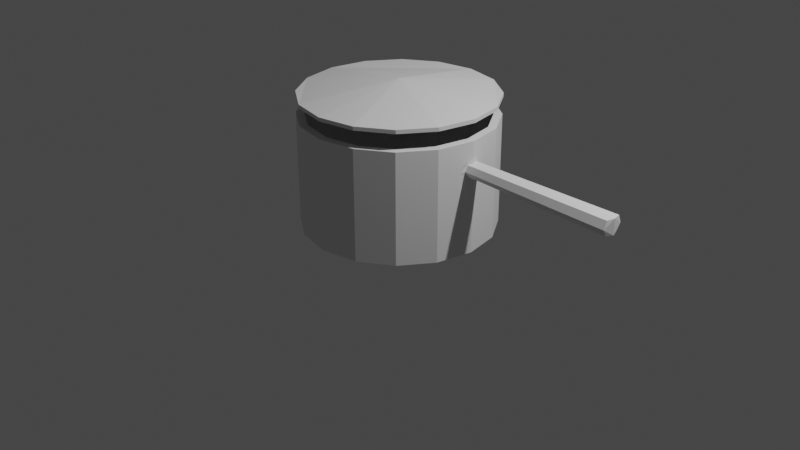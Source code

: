 # Source: panela.blend  (saved by Blender 2.80.75; exported with 4.5.12 LTS)
import bpy
from mathutils import Matrix  # noqa: F401  (used for matrix-valued properties, if any)

bpy.ops.wm.read_factory_settings(use_empty=True)
scene = bpy.context.scene
scene.name = 'Scene'

# ---- collections
col_collection = bpy.data.collections.new('Collection'); scene.collection.children.link(col_collection)

# ---- world
world_world = bpy.data.worlds.new('World'); scene.world = world_world
world_world.use_nodes = True; world_world.node_tree.nodes.clear()
_N = world_world.node_tree.nodes; _L = world_world.node_tree.links
n0 = _N.new('ShaderNodeOutputWorld'); n0.name = 'World Output'; n0.location = (300, 300)
n1 = _N.new('ShaderNodeBackground'); n1.name = 'Background'; n1.location = (10, 300)
n1.inputs[0].default_value = (0.05088, 0.05088, 0.05088, 1.0)
_L.new(n1.outputs[0], n0.inputs[0])
n0.is_active_output = True
world_world.color = (0.05088, 0.05088, 0.05088)
world_world.use_sun_shadow = False
world_world.sun_shadow_jitter_overblur = 0.0

# ---- cameras
cam_camera = bpy.data.cameras.new('Camera')
cam_camera.clip_end = 100.0
cam_camera.ortho_scale = 7.314

# ---- lights
light_light = bpy.data.lights.new('Light', 'POINT')
light_light.transmission_factor = 0.0
light_light.energy = 1000.0
light_light.shadow_soft_size = 0.1
light_light.shadow_maximum_resolution = 0.006
light_light.use_absolute_resolution = True

# ---- meshes
me_circle = bpy.data.meshes.new('Circle')
me_circle.from_pydata([(0.0, 1.0, 0.0), (-0.3827, 0.9239, 0.0), (-0.7071, 0.7071, 0.0), (-0.9239, 0.3827, 0.0), (-1.0, -4.371e-08, 0.0), (-0.9239, -0.3827, 0.0), (-0.7071, -0.7071, 0.0), (-0.3827, -0.9239, 0.0), (-1.51e-07, -1.0, 0.0), (0.3827, -0.9239, 0.0), (0.7071, -0.7071, 0.0), (0.9239, -0.3827, 0.0), (1.0, 1.192e-08, 0.0), (0.9239, 0.3827, 0.0), (0.7071, 0.7071, 0.0), (0.3827, 0.9239, 0.0), (0.0, 1.0, 0.0), (-0.3827, 0.9239, 0.0), (-0.7071, 0.7071, 0.0), (-0.9239, 0.3827, 0.0), (-1.0, -4.371e-08, 0.0), (-0.9239, -0.3827, 0.0), (-0.7071, -0.7071, 0.0), (-0.3827, -0.9239, 0.0), (-1.51e-07, -1.0, 0.0), (0.3827, -0.9239, 0.0), (0.7071, -0.7071, 0.0), (0.9239, -0.3827, 0.0), (1.0, 1.192e-08, 0.0), (0.9239, 0.3827, 0.0), (0.7071, 0.7071, 0.0), (0.3827, 0.9239, 0.0), (2.54e-16, 0.9954, 1.144), (-0.3827, 0.9193, 1.144), (-0.7071, 0.7025, 1.144), (-0.9239, 0.3781, 1.144), (-1.0, -0.004558, 1.144), (-0.9239, -0.3872, 1.144), (-0.7071, -0.7117, 1.144), (-0.3827, -0.9284, 1.144), (-1.51e-07, -1.005, 1.144), (0.3827, -0.9284, 1.144), (0.7071, -0.7117, 1.144), (0.9239, -0.3872, 1.144), (1.0, -0.004558, 1.144), (0.9239, 0.3781, 1.144), (0.7071, 0.7025, 1.144), (0.3827, 0.9193, 1.144), (-3.14e-09, 0.9112, 1.144), (-0.3504, 0.8415, 1.144), (-0.6475, 0.643, 1.144), (-0.846, 0.3459, 1.144), (-0.9157, -0.004558, 1.144), (-0.846, -0.355, 1.144), (-0.6475, -0.6521, 1.144), (-0.3504, -0.8506, 1.144), (-1.414e-07, -0.9203, 1.144), (0.3504, -0.8506, 1.144), (0.6475, -0.6521, 1.144), (0.846, -0.355, 1.144), (0.9157, -0.004558, 1.144), (0.846, 0.3459, 1.144), (0.6475, 0.643, 1.144), (0.3504, 0.8415, 1.144), (1.27e-16, 0.9977, 0.572), (-0.3827, 0.9216, 0.572), (0.3827, 0.9216, 0.572), (-1.51e-07, -1.002, 0.572), (0.3827, -0.9262, 0.572), (-0.7071, 0.7048, 0.572), (0.7071, -0.7094, 0.572), (-0.9239, 0.3804, 0.572), (0.9239, -0.385, 0.572), (-1.0, -0.002279, 0.572), (1.0, -0.002279, 0.572), (-0.9239, -0.385, 0.572), (0.9239, 0.3804, 0.572), (-0.7071, -0.7094, 0.572), (0.7071, 0.7048, 0.572), (-0.3827, -0.9262, 0.572), (1.905e-16, 0.9966, 0.858), (0.3827, 0.9205, 0.858), (-1.51e-07, -1.003, 0.858), (-0.3827, 0.9205, 0.858), (0.3827, -0.9273, 0.858), (-0.7071, 0.7037, 0.858), (0.7071, -0.7105, 0.858), (-0.9239, 0.3793, 0.858), (0.9239, -0.3861, 0.858), (-1.0, -0.003418, 0.858), (-0.9239, -0.3861, 0.858), (0.9239, 0.3793, 0.858), (-0.7071, -0.7105, 0.858), (0.7071, 0.7037, 0.858), (-0.3827, -0.9273, 0.858), (0.9665, 0.1651, 0.858), (0.9665, 0.1644, 1.018), (1.0, -0.004052, 1.017), (0.9662, -0.1734, 0.858), (0.9665, 0.1658, 0.698), (1.0, -0.002782, 0.6982), (0.9664, -0.1719, 0.6984), (0.966, -0.175, 1.016), (0.9815, -0.0642, 0.9184), (1.0, -0.00311, 0.7962), (1.0, -0.003698, 0.9215), (0.9825, -0.06475, 0.8046), (0.982, -0.09384, 0.858), (0.9824, 0.0554, 0.8092), (0.9822, 0.08603, 0.858), (0.982, 0.06243, 0.9191), (2.575, -0.08058, 0.9274), (2.598, -0.003081, 0.7723), (2.598, -0.003826, 0.9313), (2.576, -0.08128, 0.783), (2.576, -0.1182, 0.8507), (2.576, 0.07114, 0.7888), (2.576, 0.11, 0.8507), (2.576, 0.08006, 0.9283), (0.0, 1.0, 1.318), (-0.3827, 0.9239, 1.318), (-0.7071, 0.7071, 1.318), (-0.9239, 0.3827, 1.318), (-1.0, -4.371e-08, 1.318), (-0.9239, -0.3827, 1.318), (-0.7071, -0.7071, 1.318), (-0.3827, -0.9239, 1.318), (-1.51e-07, -1.0, 1.318), (0.3827, -0.9239, 1.318), (0.7071, -0.7071, 1.318), (0.9239, -0.3827, 1.318), (1.0, 1.192e-08, 1.318), (0.9239, 0.3827, 1.318), (0.7071, 0.7071, 1.318), (0.3827, 0.9239, 1.318), (0.0, 1.0, 1.318), (0.3827, 0.9239, 1.318), (0.7071, 0.7071, 1.318), (0.9239, 0.3827, 1.318), (1.0, 1.192e-08, 1.318), (0.9239, -0.3827, 1.318), (0.7071, -0.7071, 1.318), (0.3827, -0.9239, 1.318), (-1.51e-07, -1.0, 1.318), (-0.3827, -0.9239, 1.318), (-0.7071, -0.7071, 1.318), (-0.9239, -0.3827, 1.318), (-1.0, -4.371e-08, 1.318), (-0.9239, 0.3827, 1.318), (-0.7071, 0.7071, 1.318), (-0.3827, 0.9239, 1.318), (-0.3827, 0.9239, 1.318), (-0.7071, 0.7071, 1.318), (-0.9239, 0.3827, 1.318), (-1.0, -4.371e-08, 1.318), (-0.9239, -0.3827, 1.318), (-0.7071, -0.7071, 1.318), (-0.3827, -0.9239, 1.318), (-1.51e-07, -1.0, 1.318), (0.3827, -0.9239, 1.318), (0.7071, -0.7071, 1.318), (0.9239, -0.3827, 1.318), (1.0, 1.192e-08, 1.318), (0.9239, 0.3827, 1.318), (0.7071, 0.7071, 1.318), (0.3827, 0.9239, 1.318), (0.0, 1.0, 1.318), (-0.3827, 0.9239, 1.357), (-0.7071, 0.7071, 1.357), (-0.9239, 0.3827, 1.357), (-1.0, -4.371e-08, 1.357), (-0.9239, -0.3827, 1.357), (-0.7071, -0.7071, 1.357), (-0.3827, -0.9239, 1.357), (-1.51e-07, -1.0, 1.357), (0.3827, -0.9239, 1.357), (0.7071, -0.7071, 1.357), (0.9239, -0.3827, 1.357), (1.0, 1.192e-08, 1.357), (0.9239, 0.3827, 1.357), (0.7071, 0.7071, 1.357), (0.3827, 0.9239, 1.357), (0.0, 1.0, 1.357), (-0.007421, -0.9985, 1.357), (-0.00372, -0.001842, 1.492), (0.9993, -0.003696, 1.357)], [], [(10, 9, 25, 26), (3, 2, 18, 19), (11, 10, 26, 27), (4, 3, 19, 20), (12, 11, 27, 28), (5, 4, 20, 21), (13, 12, 28, 29), (6, 5, 21, 22), (14, 13, 29, 30), (7, 6, 22, 23), (15, 14, 30, 31), (8, 7, 23, 24), (1, 0, 16, 17), (0, 15, 31, 16), (9, 8, 24, 25), (2, 1, 17, 18), (83, 80, 32, 33), (80, 81, 47, 32), (84, 82, 40, 41), (85, 83, 33, 34), (86, 84, 41, 42), (87, 85, 34, 35), (88, 86, 42, 43), (89, 87, 35, 36), (90, 89, 36, 37), (91, 95, 96), (92, 90, 37, 38), (93, 91, 45, 46), (94, 92, 38, 39), (81, 93, 46, 47), (82, 94, 39, 40), (38, 37, 53, 54), (46, 45, 61, 62), (39, 38, 54, 55), (47, 46, 62, 63), (40, 39, 55, 56), (33, 32, 48, 49), (32, 47, 63, 48), (41, 40, 56, 57), (34, 33, 49, 50), (42, 41, 57, 58), (35, 34, 50, 51), (43, 42, 58, 59), (36, 35, 51, 52), (44, 43, 59, 60), (37, 36, 52, 53), (45, 44, 60, 61), (17, 18, 19, 20, 21, 22, 23, 24, 25, 26, 27, 28, 29, 30, 31, 16), (24, 23, 79, 67), (31, 30, 78, 66), (23, 22, 77, 79), (30, 29, 76, 78), (22, 21, 75, 77), (29, 28, 74, 76), (21, 20, 73, 75), (28, 27, 72, 74), (20, 19, 71, 73), (27, 26, 70, 72), (19, 18, 69, 71), (26, 25, 68, 70), (18, 17, 65, 69), (25, 24, 67, 68), (16, 31, 66, 64), (17, 16, 64, 65), (67, 79, 94, 82), (66, 78, 93, 81), (79, 77, 92, 94), (78, 76, 91, 93), (77, 75, 90, 92), (76, 74, 99, 91), (75, 73, 89, 90), (74, 72, 88, 101), (73, 71, 87, 89), (72, 70, 86, 88), (71, 69, 85, 87), (70, 68, 84, 86), (69, 65, 83, 85), (68, 67, 82, 84), (64, 66, 81, 80), (65, 64, 80, 83), (88, 98, 101), (91, 99, 95), (44, 45, 91, 96), (44, 102, 88, 43), (101, 98, 106, 100), (100, 74, 101), (95, 99, 100, 108), (100, 99, 74), (96, 95, 110, 97), (97, 44, 96), (97, 102, 44), (102, 98, 88), (97, 110, 105), (100, 104, 108), (100, 106, 104), (97, 103, 98, 102), (107, 106, 98), (109, 110, 95), (109, 95, 108), (105, 103, 97), (103, 107, 98), (108, 104, 112, 116), (110, 109, 117, 118), (104, 106, 114, 112), (107, 103, 111, 115), (109, 108, 116, 117), (105, 110, 118, 113), (106, 107, 115, 114), (103, 105, 113, 111), (114, 115, 111, 113, 118, 117, 116, 112), (107, 106, 104, 108, 109, 110, 105, 103), (144, 145, 125, 126), (141, 142, 128, 129), (142, 143, 127, 128), (146, 147, 123, 124), (143, 144, 126, 127), (150, 119, 135, 120), (148, 149, 121, 122), (140, 141, 129, 130), (137, 138, 132, 133), (119, 136, 134, 135), (147, 148, 122, 123), (149, 150, 120, 121), (136, 137, 133, 134), (145, 146, 124, 125), (138, 139, 131, 132), (139, 140, 130, 131), (130, 129, 160, 161), (157, 156, 172, 173), (128, 127, 158, 159), (124, 123, 154, 155), (125, 124, 155, 156), (121, 120, 151, 152), (135, 134, 165, 166), (120, 135, 166, 151), (122, 121, 152, 153), (127, 126, 157, 158), (132, 131, 162, 163), (134, 133, 164, 165), (126, 125, 156, 157), (129, 128, 159, 160), (123, 122, 153, 154), (131, 130, 161, 162), (133, 132, 163, 164), (170, 184, 183, 173, 172, 171), (160, 159, 175, 176), (154, 153, 169, 170), (151, 166, 182, 167), (162, 161, 177, 185, 178), (161, 160, 176, 177), (156, 155, 171, 172), (155, 154, 170, 171), (165, 164, 180, 181), (152, 151, 167, 168), (159, 158, 174, 175), (166, 165, 181, 182), (164, 163, 179, 180), (158, 157, 173, 183, 174), (153, 152, 168, 169), (163, 162, 178, 179), (183, 184, 185, 177, 176, 175, 174), (184, 170, 169, 168, 167, 182), (185, 184, 182, 181, 180, 179, 178)])
_uv = me_circle.uv_layers.new(name='UVMap')
_uv.uv.foreach_set('vector', [0.0, 0.0, 0.0, 0.0, 0.0, 0.0, 0.0, 0.0, 0.0, 0.0, 0.0, 0.0, 0.0, 0.0, 0.0, 0.0, 0.0, 0.0, 0.0, 0.0, 0.0, 0.0, 0.0, 0.0, 0.0, 0.0, 0.0, 0.0, 0.0, 0.0, 0.0, 0.0, 0.0, 0.0, 0.0, 0.0, 0.0, 0.0, 0.0, 0.0, 0.0, 0.0, 0.0, 0.0, 0.0, 0.0, 0.0, 0.0, 0.0, 0.0, 0.0, 0.0, 0.0, 0.0, 0.0, 0.0, 0.0, 0.0, 0.0, 0.0, 0.0, 0.0, 0.0, 0.0, 0.0, 0.0, 0.0, 0.0, 0.0, 0.0, 0.0, 0.0, 0.0, 0.0, 0.0, 0.0, 0.0, 0.0, 0.0, 0.0, 0.0, 0.0, 0.0, 0.0, 0.0, 0.0, 0.0, 0.0, 0.0, 0.0, 0.0, 0.0, 0.0, 0.0, 0.0, 0.0, 0.0, 0.0, 0.0, 0.0, 0.0, 0.0, 0.0, 0.0, 0.0, 0.0, 0.0, 0.0, 0.0, 0.0, 0.0, 0.0, 0.0, 0.0, 0.0, 0.0, 0.0, 0.0, 0.0, 0.0, 0.0, 0.0, 0.0, 0.0, 0.0, 0.0, 0.0, 0.0, 0.0, 0.0, 0.0, 0.0, 0.0, 0.0, 0.0, 0.0, 0.0, 0.0, 0.0, 0.0, 0.0, 0.0, 0.0, 0.0, 0.0, 0.0, 0.0, 0.0, 0.0, 0.0, 0.0, 0.0, 0.0, 0.0, 0.0, 0.0, 0.0, 0.0, 0.0, 0.0, 0.0, 0.0, 0.0, 0.0, 0.0, 0.0, 0.0, 0.0, 0.0, 0.0, 0.0, 0.0, 0.0, 0.0, 0.0, 0.0, 0.0, 0.0, 0.0, 0.0, 0.0, 0.0, 0.0, 0.0, 0.0, 0.0, 0.0, 0.0, 0.0, 0.0, 0.0, 0.0, 0.0, 0.0, 0.0, 0.0, 0.0, 0.0, 0.0, 0.0, 0.0, 0.0, 0.0, 0.0, 0.0, 0.0, 0.0, 0.0, 0.0, 0.0, 0.0, 0.0, 0.0, 0.0, 0.0, 0.0, 0.0, 0.0, 0.0, 0.0, 0.0, 0.0, 0.0, 0.0, 0.0, 0.0, 0.0, 0.0, 0.0, 0.0, 0.0, 0.0, 0.0, 0.0, 0.0, 0.0, 0.0, 0.0, 0.0, 0.0, 0.0, 0.0, 0.0, 0.0, 0.0, 0.0, 0.0, 0.0, 0.0, 0.0, 0.0, 0.0, 0.0, 0.0, 0.0, 0.0, 0.0, 0.0, 0.0, 0.0, 0.0, 0.0, 0.0, 0.0, 0.0, 0.0, 0.0, 0.0, 0.0, 0.0, 0.0, 0.0, 0.0, 0.0, 0.0, 0.0, 0.0, 0.0, 0.0, 0.0, 0.0, 0.0, 0.0, 0.0, 0.0, 0.0, 0.0, 0.0, 0.0, 0.0, 0.0, 0.0, 0.0, 0.0, 0.0, 0.0, 0.0, 0.0, 0.0, 0.0, 0.0, 0.0, 0.0, 0.0, 0.0, 0.0, 0.0, 0.0, 0.0, 0.0, 0.0, 0.0, 0.0, 0.0, 0.0, 0.0, 0.0, 0.0, 0.0, 0.0, 0.0, 0.0, 0.0, 0.0, 0.0, 0.0, 0.0, 0.0, 0.0, 0.0, 0.0, 0.0, 0.0, 0.0, 0.0, 0.0, 0.0, 0.0, 0.0, 0.0, 0.0, 0.0, 0.0, 0.0, 0.0, 0.0, 0.0, 0.0, 0.0, 0.0, 0.0, 0.0, 0.0, 0.0, 0.0, 0.0, 0.0, 0.0, 0.0, 0.0, 0.0, 0.0, 0.0, 0.0, 0.0, 0.0, 0.0, 0.0, 0.0, 0.0, 0.0, 0.0, 0.0, 0.0, 0.0, 0.0, 0.0, 0.0, 0.0, 0.0, 0.0, 0.0, 0.0, 0.0, 0.0, 0.0, 0.0, 0.0, 0.0, 0.0, 0.0, 0.0, 0.0, 0.0, 0.0, 0.0, 0.0, 0.0, 0.0, 0.0, 0.0, 0.0, 0.0, 0.0, 0.0, 0.0, 0.0, 0.0, 0.0, 0.0, 0.0, 0.0, 0.0, 0.0, 0.0, 0.0, 0.0, 0.0, 0.0, 0.0, 0.0, 0.0, 0.0, 0.0, 0.0, 0.0, 0.0, 0.0, 0.0, 0.0, 0.0, 0.0, 0.0, 0.0, 0.0, 0.0, 0.0, 0.0, 0.0, 0.0, 0.0, 0.0, 0.0, 0.0, 0.0, 0.0, 0.0, 0.0, 0.0, 0.0, 0.0, 0.0, 0.0, 0.0, 0.0, 0.0, 0.0, 0.0, 0.0, 0.0, 0.0, 0.0, 0.0, 0.0, 0.0, 0.0, 0.0, 0.0, 0.0, 0.0, 0.0, 0.0, 0.0, 0.0, 0.0, 0.0, 0.0, 0.0, 0.0, 0.0, 0.0, 0.0, 0.0, 0.0, 0.0, 0.0, 0.0, 0.0, 0.0, 0.0, 0.0, 0.0, 0.0, 0.0, 0.0, 0.0, 0.0, 0.0, 0.0, 0.0, 0.0, 0.0, 0.0, 0.0, 0.0, 0.0, 0.0, 0.0, 0.0, 0.0, 0.0, 0.0, 0.0, 0.0, 0.0, 0.0, 0.0, 0.0, 0.0, 0.0, 0.0, 0.0, 0.0, 0.0, 0.0, 0.0, 0.0, 0.0, 0.0, 0.0, 0.0, 0.0, 0.0, 0.0, 0.0, 0.0, 0.0, 0.0, 0.0, 0.0, 0.0, 0.0, 0.0, 0.0, 0.0, 0.0, 0.0, 0.0, 0.0, 0.0, 0.0, 0.0, 0.0, 0.0, 0.0, 0.0, 0.0, 0.0, 0.0, 0.0, 0.0, 0.0, 0.0, 0.0, 0.0, 0.0, 0.0, 0.0, 0.0, 0.0, 0.0, 0.0, 0.0, 0.0, 0.0, 0.0, 0.0, 0.0, 0.0, 0.0, 0.0, 0.0, 0.0, 0.0, 0.0, 0.0, 0.0, 0.0, 0.0, 0.0, 0.0, 0.0, 0.0, 0.0, 0.0, 0.0, 0.0, 0.0, 0.0, 0.0, 0.0, 0.0, 0.0, 0.0, 0.0, 0.0, 0.0, 0.0, 0.0, 0.0, 0.0, 0.0, 0.0, 0.0, 0.0, 0.0, 0.0, 0.0, 0.0, 0.0, 0.0, 0.0, 0.0, 0.0, 0.0, 0.0, 0.0, 0.0, 0.0, 0.0, 0.0, 0.0, 0.0, 0.0, 0.0, 0.0, 0.0, 0.0, 0.0, 0.0, 0.0, 0.0, 0.0, 0.0, 0.0, 0.0, 0.0, 0.0, 0.0, 0.0, 0.0, 0.0, 0.0, 0.0, 0.0, 0.0, 0.0, 0.0, 0.0, 0.0, 0.0, 0.0, 0.0, 0.0, 0.0, 0.0, 0.0, 0.0, 0.0, 0.0, 0.0, 0.0, 0.0, 0.0, 0.0, 0.0, 0.0, 0.0, 0.0, 0.0, 0.0, 0.0, 0.0, 0.0, 0.0, 0.0, 0.0, 0.0, 0.0, 0.0, 0.0, 0.0, 0.0, 0.0, 0.0, 0.0, 0.0, 0.0, 0.0, 0.0, 0.0, 0.0, 0.0, 0.0, 0.0, 0.0, 0.0, 0.0, 0.0, 0.0, 0.0, 0.0, 0.0, 0.0, 0.0, 0.0, 0.0, 0.0, 0.0, 0.0, 0.0, 0.0, 0.0, 0.0, 0.0, 0.0, 0.0, 0.0, 0.0, 0.0, 0.0, 0.0, 0.0, 0.0, 0.0, 0.0, 0.0, 0.0, 0.0, 0.0, 0.0, 0.0, 0.0, 0.0, 0.0, 0.0, 0.0, 0.0, 0.0, 0.0, 0.0, 0.0, 0.0, 0.0, 0.0, 0.0, 0.0, 0.0, 0.0, 0.0, 0.0, 0.0, 0.0, 0.0, 0.0, 0.0, 0.0, 0.0, 0.0, 0.0, 0.0, 0.0, 0.0, 0.0, 0.0, 0.0, 0.0, 0.0, 0.0, 0.0, 0.0, 0.0, 0.0, 0.0, 0.0, 0.0, 0.0, 0.0, 0.0, 0.0, 0.0, 0.0, 0.0, 0.0, 0.0, 0.0, 0.0, 0.0, 0.0, 0.0, 0.0, 0.0, 0.0, 0.0, 0.0, 0.0, 0.0, 0.0, 0.0, 0.0, 0.0, 0.0, 0.0, 0.0, 0.0, 0.0, 0.0, 0.0, 0.0, 0.0, 0.0, 0.0, 0.0, 0.0, 0.0, 0.0, 0.0, 0.0, 0.0, 0.0, 0.0, 0.0, 0.0, 0.0, 0.0, 0.0, 0.0, 0.0, 0.0, 0.0, 0.0, 0.0, 0.0, 0.0, 0.0, 0.0, 0.0, 0.0, 0.0, 0.0, 0.0, 0.0, 0.0, 0.0, 0.0, 0.0, 0.0, 0.0, 0.0, 0.0, 0.0, 0.0, 0.0, 0.0, 0.0, 0.0, 0.0, 0.0, 0.0, 0.0, 0.0, 0.0, 0.0, 0.0, 0.0, 0.0, 0.0, 0.0, 0.0, 0.0, 0.0, 0.0, 0.0, 0.0, 0.0, 0.0, 0.0, 0.0, 0.0, 0.0, 0.0, 0.0, 0.0, 0.0, 0.0, 0.0, 0.0, 0.0, 0.0, 0.0, 0.0, 0.0, 0.0, 0.0, 0.0, 0.0, 0.0, 0.0, 0.0, 0.0, 0.0, 0.0, 0.0, 0.0, 0.0, 0.0, 0.0, 0.0, 0.0, 0.0, 0.0, 0.0, 0.0, 0.0, 0.0, 0.0, 0.0, 0.0, 0.0, 0.0, 0.0, 0.0, 0.0, 0.0, 0.0, 0.0, 0.0, 0.0, 0.0, 0.0, 0.0, 0.0, 0.0, 0.0, 0.0, 0.0, 0.0, 0.0, 0.0, 0.0, 0.0, 0.0, 0.0, 0.0, 0.0, 0.0, 0.0, 0.0, 0.0, 0.0, 0.0, 0.0, 0.0, 0.0, 0.0, 0.0, 0.0, 0.0, 0.0, 0.0, 0.0, 0.0, 0.0, 0.0, 0.0, 0.0, 0.0, 0.0, 0.0, 0.0, 0.0, 0.0, 0.0, 0.0, 0.0, 0.0, 0.0, 0.0, 0.0, 0.0, 0.0, 0.0, 0.0, 0.0, 0.0, 0.0, 0.0, 0.0, 0.0, 0.0, 0.0, 0.0, 0.0, 0.0, 0.0, 0.0, 0.0, 0.0, 0.0, 0.0, 0.0, 0.0, 0.0, 0.0, 0.0, 0.0, 0.0, 0.0, 0.0, 0.0, 0.0, 0.0, 0.0, 0.0, 0.0, 0.0, 0.0, 0.0, 0.0, 0.0, 0.0, 0.0, 0.0, 0.0, 0.0, 0.0, 0.0, 0.0, 0.0, 0.0, 0.0, 0.0, 0.0, 0.0, 0.0, 0.0, 0.0, 0.0, 0.0, 0.0, 0.0, 0.0, 0.0, 0.0, 0.0, 0.0, 0.0, 0.0, 0.0, 0.0, 0.0, 0.0, 0.0, 0.0, 0.0, 0.0, 0.0, 0.0, 0.0, 0.0, 0.0, 0.0, 0.0, 0.0, 0.0, 0.0, 0.0, 0.0, 0.0, 0.0, 0.0, 0.0, 0.0, 0.0, 0.0, 0.0, 0.0, 0.0, 0.0, 0.0, 0.0, 0.0, 0.0, 0.0, 0.0, 0.0, 0.0, 0.0, 0.0, 0.0, 0.0, 0.0, 0.0, 0.0, 0.0, 0.0, 0.0, 0.0, 0.0, 0.0, 0.0, 0.0, 0.0, 0.0, 0.0, 0.0, 0.0, 0.0, 0.0, 0.0, 0.0, 0.0, 0.0, 0.0, 0.0, 0.0, 0.0, 0.0, 0.0, 0.0, 0.0, 0.0, 0.0, 0.0, 0.0, 0.0, 0.0, 0.0, 0.0, 0.0, 0.0, 0.0, 0.0, 0.0, 0.0, 0.0, 0.0, 0.0, 0.0, 0.0, 0.0, 0.0, 0.0, 0.0, 0.0, 0.0, 0.0, 0.0, 0.0, 0.0, 0.0, 0.0, 0.0, 0.0, 0.0, 0.0, 0.0, 0.0, 0.0, 0.0, 0.0, 0.0, 0.0, 0.0, 0.0, 0.0, 0.0, 0.0, 0.0, 0.0, 0.0, 0.0, 0.0, 0.0, 0.0, 0.0, 0.0, 0.0, 0.0, 0.0, 0.0, 0.0, 0.0, 0.0, 0.0, 0.0, 0.0, 0.0, 0.0, 0.0, 0.0, 0.0, 0.0, 0.0, 0.0, 0.0, 0.0, 0.0, 0.0, 0.0, 0.0, 0.0, 0.0, 0.0, 0.0, 0.0, 0.0, 0.0, 0.0, 0.0, 0.0, 0.0, 0.0, 0.0, 0.0, 0.0, 0.0, 0.0, 0.0, 0.0, 0.0, 0.0, 0.0, 0.0, 0.0, 0.0, 0.0, 0.0, 0.0, 0.0, 0.0, 0.0, 0.0, 0.0, 0.0, 0.0, 0.0, 0.0, 0.0, 0.0, 0.0, 0.0, 0.0, 0.0, 0.0, 0.0, 0.0, 0.0, 0.0, 0.0, 0.0, 0.0, 0.0, 0.0, 0.0, 0.0, 0.0, 0.0, 0.0, 0.0, 0.0, 0.0, 0.0, 0.0, 0.0, 0.0, 0.0, 0.0, 0.0, 0.0, 0.0, 0.0, 0.0, 0.0, 0.0, 0.0, 0.0, 0.0, 0.0, 0.0, 0.0, 0.0, 0.0, 0.0, 0.0, 0.0, 0.0, 0.0, 0.0, 0.0, 0.0, 0.0, 0.0, 0.0, 0.0, 0.0, 0.0, 0.0, 0.0, 0.0, 0.0, 0.0, 0.0, 0.0, 0.0, 0.0, 0.0, 0.0, 0.0, 0.0, 0.0, 0.0, 0.0, 0.0, 0.0, 0.0, 0.0, 0.0, 0.0, 0.0, 0.0, 0.0, 0.0, 0.0, 0.0, 0.0])
me_circle.use_remesh_preserve_volume = False
me_circle.use_remesh_preserve_attributes = False
me_circle.use_mirror_vertex_groups = False
me_circle.update()

# ---- objects
ob_light = bpy.data.objects.new('Light', light_light)
ob_camera = bpy.data.objects.new('Camera', cam_camera)
ob_circle = bpy.data.objects.new('Circle', me_circle)

# ---- transforms, parenting, visibility, modifiers, constraints
ob_light.location = (4.076, 1.005, 5.904)
ob_light.rotation_euler = (0.6503, 0.05522, 1.866)
ob_light.lock_rotations_4d = False
ob_light.empty_display_type = 'ARROWS'
ob_light.color = (0.0, 0.0, 0.0, 0.0)
ob_light.lineart.crease_threshold = 0.0
ob_camera.location = (7.359, -6.926, 4.958)
ob_camera.rotation_euler = (1.109, 0.0, 0.8149)
ob_camera.lock_rotations_4d = False
ob_camera.empty_display_type = 'ARROWS'
ob_camera.color = (0.0, 0.0, 0.0, 0.0)
ob_camera.display_type = 'WIRE'
ob_camera.lineart.crease_threshold = 0.0
ob_circle.location = (0.0, 0.0, 0.0)
ob_circle.lineart.crease_threshold = 0.0

# ---- collection membership
col_collection.objects.link(ob_light)
col_collection.objects.link(ob_camera)
col_collection.objects.link(ob_circle)

# ---- scene / render settings (as saved in the file)
scene.camera = ob_camera
scene.frame_start = 1; scene.frame_end = 250; scene.frame_set(1)
scene.render.engine = 'BLENDER_EEVEE_NEXT'
scene.cycles.use_denoising = False
scene.cycles.samples = 128
scene.cycles.sampling_pattern = 'TABULATED_SOBOL'
scene.cycles.use_adaptive_sampling = False
scene.cycles.use_light_tree = False
scene.view_settings.view_transform = 'Filmic'
bpy.context.view_layer.update()
